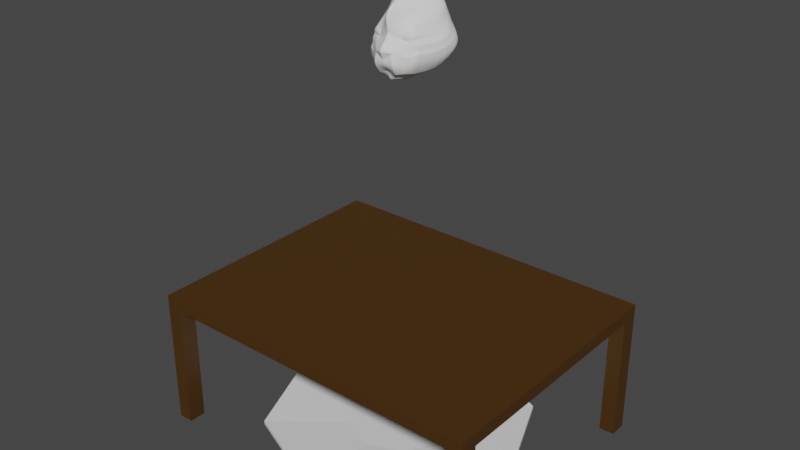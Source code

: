 # Source: PandarenModel.blend  (saved by Blender 2.83.19; exported with 4.5.12 LTS)
import bpy
from mathutils import Matrix  # noqa: F401  (used for matrix-valued properties, if any)

bpy.ops.wm.read_factory_settings(use_empty=True)
scene = bpy.context.scene
scene.name = 'Scene'

# ---- collections
col_collection = bpy.data.collections.new('Collection'); scene.collection.children.link(col_collection)

# ---- materials (node trees are filled in below, after node groups)
mat_tablewood = bpy.data.materials.new('TableWood')
mat_tablewood.use_transparent_shadow = False

# ---- material node trees
mat_tablewood.use_nodes = True; mat_tablewood.node_tree.nodes.clear()
_N = mat_tablewood.node_tree.nodes; _L = mat_tablewood.node_tree.links
n0 = _N.new('ShaderNodeBsdfPrincipled'); n0.name = 'Principled BSDF'; n0.location = (10, 300)
n0.distribution = 'GGX'
n0.subsurface_method = 'BURLEY'
n0.inputs[0].default_value = (0.06681, 0.02799, 0.002063, 1.0)
n0.inputs[3].default_value = 1.45
n0.inputs[27].default_value = (0.0, 0.0, 0.0, 1.0)
n0.inputs[28].default_value = 1.0
n1 = _N.new('ShaderNodeOutputMaterial'); n1.name = 'Material Output'; n1.location = (300, 300)
_L.new(n0.outputs[0], n1.inputs[0])
n1.is_active_output = True

# ---- world
world_world = bpy.data.worlds.new('World'); scene.world = world_world
world_world.use_nodes = True; world_world.node_tree.nodes.clear()
_N = world_world.node_tree.nodes; _L = world_world.node_tree.links
n0 = _N.new('ShaderNodeOutputWorld'); n0.name = 'World Output'; n0.location = (300, 300)
n1 = _N.new('ShaderNodeBackground'); n1.name = 'Background'; n1.location = (10, 300)
n1.inputs[0].default_value = (0.05088, 0.05088, 0.05088, 1.0)
_L.new(n1.outputs[0], n0.inputs[0])
n0.is_active_output = True
world_world.color = (0.05088, 0.05088, 0.05088)
world_world.use_sun_shadow = False
world_world.sun_shadow_jitter_overblur = 0.0

# ---- meshes
me_cube_002 = bpy.data.meshes.new('Cube.002')
me_cube_002.from_pydata([(0.14, 0.04895, -0.9936), (0.07658, 0.693, 0.983), (0.1664, 1.063, -0.4381), (0.2779, 0.823, 0.9451), (0.0, 1.347, -0.3485), (0.0, 0.8248, 1.0), (0.0, -0.1325, -1.015), (0.0, 0.693, 1.0), (0.6642, 0.9041, 0.6282), (0.7012, 0.6819, 0.4826), (0.0, -0.273, 0.4872), (0.0, 1.241, 0.7405), (0.4382, 0.8377, 0.8318), (0.5807, 0.6879, 0.7114), (0.0, -0.05707, 0.7116), (0.0, 1.033, 0.9122), (0.7247, 0.9557, 0.399), (0.7939, 0.6318, 0.123), (0.0, -0.2238, 0.1066), (0.0, 1.332, 0.562), (0.7728, 1.007, 0.1796), (0.9492, 0.6287, -0.09353), (0.0, -0.4364, -0.1107), (0.0, 1.41, 0.3832), (0.8775, 1.026, -0.002419), (0.977, 0.6257, -0.2761), (0.0, -0.4065, -0.3779), (0.0, 1.449, 0.2094), (0.9705, 1.048, -0.1927), (0.9341, 0.6241, -0.497), (0.0, -0.4131, -0.5115), (0.0, 1.424, -0.03559), (0.8541, 1.048, -0.3016), (0.7723, 0.6164, -0.6939), (0.0, -0.2738, -0.6359), (0.0, 1.326, -0.2383), (0.3441, 1.048, -0.3892), (0.3242, 0.3874, -0.8757), (0.0, -0.2359, -0.7643), (0.0, 1.338, -0.2886), (0.183, 0.8236, 0.9638), (0.09214, -0.01305, -1.001), (0.1096, 1.16, -0.4075), (0.05042, 0.693, 0.9888), (0.4616, 0.3819, 0.4842), (0.4373, 1.019, 0.6666), (0.3823, 0.3956, 0.7115), (0.2885, 0.9044, 0.8593), (0.4771, 1.084, 0.4547), (0.5687, -0.02771, 0.07487), (0.6249, -0.03257, -0.1038), (0.5087, 1.145, 0.2492), (0.5777, 1.17, 0.06997), (0.6432, -0.07949, -0.2876), (0.6149, -0.1144, -0.5019), (0.6389, 1.176, -0.139), (0.5623, 1.143, -0.28), (0.5084, -0.002071, -0.7092), (0.3006, 0.09159, -0.7972), (0.2265, 1.147, -0.3548), (0.04811, 1.265, -0.3744), (0.02214, 0.693, 0.9951), (0.2027, 0.05769, 0.4859), (0.1679, 0.07965, 0.7115), (0.2684, -0.1246, 0.0157), (0.1797, -0.3935, -0.2006), (0.2214, -0.3699, -0.2566), (0.27, -0.4175, -0.5073), (0.2174, -0.2729, -0.7102), (0.0978, -0.184, -0.7673), (0.08035, 0.8243, 0.9841), (0.04046, -0.08004, -1.009), (0.192, 1.144, 0.7081), (0.1267, 0.9764, 0.8889), (0.2095, 1.224, 0.5149), (0.2234, 1.293, 0.3243), (0.2537, 1.326, 0.1482), (0.2806, 1.315, -0.081), (0.2469, 1.245, -0.2566), (0.09946, 1.254, -0.3177), (0.1406, 0.8239, 0.9722), (0.07082, -0.04068, -1.004), (0.3361, 1.071, 0.6837), (0.2217, 0.9341, 0.8715), (0.3667, 1.142, 0.4796), (0.3911, 1.206, 0.2802), (0.444, 1.235, 0.1022), (0.4911, 1.234, -0.1151), (0.4322, 1.185, -0.2703), (0.1741, 1.191, -0.3395), (0.08421, 1.203, -0.3938), (0.03875, 0.693, 0.9914), (0.3549, 0.2482, 0.4849), (0.2939, 0.2653, 0.7115), (0.4157, -0.1258, 0.07157), (0.4803, -0.1019, -0.1083), (0.4617, -0.2049, -0.3453), (0.4648, -0.1771, -0.5551), (0.357, -0.2121, -0.6778), (0.2441, -0.1634, -0.7494), (0.7147, 0.9472, 0.4369), (0.7786, 0.6401, 0.1824), (0.0, -0.2274, 0.1695), (0.0, 1.317, 0.5915), (0.4705, 1.074, 0.4898), (0.5036, -0.04617, 0.1335), (0.2066, 1.21, 0.5468), (0.3109, -0.1109, 0.1013), (0.4036, -0.08193, 0.1372), (0.3617, 1.13, 0.5133), (0.7524, 0.9855, 0.2726), (0.8834, 0.63, -0.001818), (0.0, -0.3263, -0.01863), (0.0, 1.377, 0.4589), (0.5465, -0.04816, 0.02129), (0.4953, 1.119, 0.3362), (0.2175, 1.264, 0.4051), (0.3272, -0.1094, -0.009617), (0.447, -0.08487, -0.01376), (0.3807, 1.179, 0.3646), (0.8251, 1.017, 0.08859), (0.9631, 0.6272, -0.1848), (0.0, -0.4752, -0.2008), (0.0, 1.429, 0.2963), (0.5432, 1.158, 0.1596), (0.634, -0.0253, -0.1957), (0.2385, 1.31, 0.2363), (0.2006, -0.3889, -0.2286), (0.471, -0.158, -0.2268), (0.4175, 1.22, 0.1912), (0.7698, 1.004, 0.1933), (0.9395, 0.6289, -0.08001), (0.0, -0.4202, -0.09708), (0.0, 1.405, 0.3943), (0.6133, -0.03487, -0.08532), (0.5068, 1.141, 0.262), (0.2225, 1.289, 0.3362), (0.2015, -0.3516, -0.1724), (0.4754, -0.09936, -0.09437), (0.3895, 1.202, 0.2926), (0.7869, 1.01, 0.1551), (0.9529, 0.6283, -0.1181), (0.0, -0.4468, -0.1349), (0.0, 1.415, 0.3598), (0.518, 1.148, 0.225), (0.6273, -0.03062, -0.1285), (0.2275, 1.298, 0.3006), (0.1853, -0.3922, -0.2081), (0.4778, -0.117, -0.1402), (0.3982, 1.21, 0.2562), (0.8731, 1.025, 0.005165), (0.9758, 0.6258, -0.2684), (0.0, -0.4122, -0.3632), (0.0, 1.447, 0.2167), (0.5748, 1.169, 0.07743), (0.6424, -0.07498, -0.28), (0.2524, 1.325, 0.1555), (0.2196, -0.3715, -0.2543), (0.4625, -0.201, -0.3354), (0.4418, 1.234, 0.1096), (0.8831, 1.027, -0.01393), (0.9744, 0.6256, -0.2894), (0.0, -0.4069, -0.386), (0.0, 1.447, 0.1946), (0.6415, -0.0816, -0.3006), (0.5814, 1.171, 0.05733), (0.2553, 1.326, 0.1343), (0.2243, -0.3728, -0.2718), (0.4619, -0.2032, -0.358), (0.4469, 1.235, 0.08909), (0.8491, 1.021, 0.04688), (0.9695, 0.6265, -0.2266), (0.0, -0.4437, -0.282), (0.0, 1.438, 0.2565), (0.559, 1.163, 0.1185), (0.6382, -0.05014, -0.2378), (0.2455, 1.317, 0.1959), (0.2101, -0.3802, -0.2414), (0.4667, -0.1795, -0.2811), (0.4297, 1.227, 0.1504), (0.7547, 0.9879, 0.2623), (0.8907, 0.6299, -0.01197), (0.0, -0.3385, -0.02881), (0.0, 1.381, 0.4506), (0.5551, -0.04644, 0.007449), (0.4968, 1.122, 0.3266), (0.2182, 1.267, 0.3961), (0.3108, -0.1408, -0.03075), (0.4507, -0.08675, -0.02423), (0.3819, 1.182, 0.3553), (0.745, 0.9776, 0.3062), (0.8596, 0.6305, 0.03141), (0.0, -0.299, 0.01471), (0.0, 1.365, 0.4864), (0.5524, -0.04272, 0.03555), (0.4905, 1.11, 0.3678), (0.2154, 1.253, 0.4343), (0.3115, -0.1134, -0.002875), (0.4387, -0.09576, 0.008958), (0.377, 1.169, 0.3952), (0.04614, 1.268, -0.3733), (0.02123, 0.693, 0.9953), (0.1944, 0.04416, 0.486), (0.161, 0.07406, 0.7115), (0.2574, -0.1287, 0.01942), (0.1724, -0.3952, -0.1969), (0.2123, -0.3714, -0.2616), (0.259, -0.4173, -0.5075), (0.2085, -0.2729, -0.7071), (0.0938, -0.1861, -0.7672), (0.07706, 0.8243, 0.9848), (0.03881, -0.08219, -1.009), (0.1842, 1.148, 0.7094), (0.1215, 0.9787, 0.8899), (0.2009, 1.228, 0.5168), (0.2143, 1.298, 0.3267), (0.2433, 1.331, 0.1507), (0.2691, 1.32, -0.07914), (0.2368, 1.249, -0.2558), (0.09539, 1.258, -0.3165), (0.1982, 1.215, 0.5487), (0.2982, -0.1157, 0.1041), (0.2086, 1.268, 0.4073), (0.3138, -0.1182, -0.009986), (0.2288, 1.315, 0.2387), (0.1923, -0.3924, -0.2275), (0.1932, -0.3544, -0.1694), (0.2134, 1.294, 0.3386), (0.2182, 1.303, 0.303), (0.1778, -0.3945, -0.2051), (0.2107, -0.3732, -0.2587), (0.2421, 1.33, 0.158), (0.2448, 1.331, 0.1368), (0.2151, -0.3742, -0.2765), (0.2015, -0.3828, -0.2431), (0.2354, 1.322, 0.1984), (0.2981, -0.1489, -0.03067), (0.2092, 1.272, 0.3984), (0.2066, 1.258, 0.4364), (0.2988, -0.121, -0.002156), (0.1893, 0.8236, 0.9626), (0.09531, -0.00893, -1.0), (0.4524, 1.012, 0.664), (0.2984, 0.9, 0.8574), (0.4935, 1.076, 0.451), (0.5263, 1.136, 0.2445), (0.5976, 1.161, 0.06516), (0.6609, 1.168, -0.1426), (0.5816, 1.137, -0.2814), (0.2343, 1.14, -0.3571), (0.1133, 1.153, -0.4095), (0.05215, 0.693, 0.9884), (0.4776, 0.4018, 0.4841), (0.3955, 0.415, 0.7115), (0.5836, 0.01608, 0.07806), (0.6464, 0.01134, -0.1031), (0.6653, -0.03267, -0.2869), (0.6361, -0.06537, -0.5016), (0.5259, 0.039, -0.7082), (0.3021, 0.1112, -0.8024), (0.5218, -0.0005988, 0.1368), (0.4867, 1.065, 0.4862), (0.5688, -0.003133, 0.01975), (0.5124, 1.11, 0.332), (0.6559, 0.01802, -0.195), (0.5619, 1.148, 0.1549), (0.5242, 1.132, 0.2574), (0.635, 0.009203, -0.08497), (0.649, 0.01314, -0.1278), (0.5359, 1.139, 0.2204), (0.5946, 1.16, 0.07264), (0.6645, -0.02845, -0.2792), (0.6636, -0.03465, -0.2999), (0.6014, 1.161, 0.0526), (0.5783, 1.154, 0.1137), (0.6602, -0.005212, -0.2371), (0.5139, 1.113, 0.3223), (0.5774, -0.001532, 0.00616), (0.5728, 0.001982, 0.03528), (0.5074, 1.101, 0.3637), (0.691, 0.927, 0.5267), (0.7423, 0.6597, 0.3233), (0.0, -0.2488, 0.3186), (0.0, 1.282, 0.6615), (0.4549, 1.048, 0.5727), (0.4839, 0.1547, 0.2981), (0.1998, 1.179, 0.6225), (0.2601, -0.03178, 0.2818), (0.3807, 0.073, 0.3004), (0.3497, 1.102, 0.5933), (0.1916, 1.183, 0.6241), (0.2495, -0.04065, 0.2833), (0.501, 0.1883, 0.2998), (0.4706, 1.04, 0.5697), (0.8131, 1.048, -0.3086), (0.7363, 0.598, -0.7085), (0.0, -0.2707, -0.6462), (0.0, 1.327, -0.2423), (0.4917, 0.005453, -0.7163), (0.5353, 1.143, -0.286), (0.2351, 1.246, -0.2615), (0.2078, -0.2657, -0.7148), (0.348, -0.2082, -0.6835), (0.4115, 1.186, -0.2759), (0.2255, 1.249, -0.2607), (0.1993, -0.2659, -0.712), (0.508, 0.0448, -0.7158), (0.5537, 1.137, -0.2875), (0.002287, 1.343, -0.3497), (0.001053, 0.693, 0.9998), (0.009639, -0.2573, 0.4872), (0.007982, -0.05057, 0.7116), (0.01276, -0.2191, 0.1023), (0.008546, -0.4343, -0.1149), (0.01053, -0.4048, -0.3722), (0.01284, -0.4133, -0.5113), (0.01034, -0.2737, -0.6394), (0.00465, -0.2335, -0.7644), (0.01478, -0.2219, 0.1663), (0.01556, -0.316, -0.0182), (0.009536, -0.4711, -0.2021), (0.009579, -0.4169, -0.1007), (0.008812, -0.4442, -0.1384), (0.01044, -0.4103, -0.358), (0.01067, -0.4053, -0.3806), (0.009989, -0.4407, -0.2801), (0.01478, -0.3291, -0.0289), (0.01481, -0.2902, 0.01388), (0.00382, 0.8248, 0.9992), (0.001924, -0.13, -1.014), (0.00913, 1.237, 0.739), (0.006023, 1.03, 0.9111), (0.009961, 1.327, 0.5598), (0.01062, 1.404, 0.3804), (0.01206, 1.443, 0.2065), (0.01334, 1.419, -0.03775), (0.01174, 1.322, -0.2392), (0.004729, 1.334, -0.29), (0.009824, 1.312, 0.5894), (0.01034, 1.372, 0.4564), (0.01134, 1.424, 0.2935), (0.01058, 1.399, 0.3916), (0.01082, 1.409, 0.357), (0.012, 1.441, 0.2138), (0.01214, 1.441, 0.1918), (0.01167, 1.432, 0.2536), (0.01037, 1.375, 0.448), (0.01024, 1.36, 0.4839), (0.009498, 1.277, 0.6596), (0.01237, -0.2385, 0.3169), (0.01118, 1.323, -0.2433), (0.009881, -0.2705, -0.6494)], [], [(243, 240, 3, 12), (12, 3, 1, 13), (250, 2, 0, 241), (328, 5, 7, 309), (311, 309, 7, 14), (349, 310, 10, 282), (280, 8, 9, 281), (293, 242, 8, 280), (310, 311, 14, 10), (8, 12, 13, 9), (242, 243, 12, 8), (279, 244, 16, 190), (190, 16, 17, 191), (327, 312, 18, 192), (322, 313, 22, 142), (140, 20, 21, 141), (269, 245, 20, 140), (273, 246, 24, 160), (160, 24, 25, 161), (324, 314, 26, 162), (316, 315, 30, 34), (32, 28, 29, 33), (248, 247, 28, 32), (307, 248, 32, 294), (294, 32, 33, 295), (351, 316, 34, 296), (329, 317, 38, 6), (2, 36, 37, 0), (250, 249, 36, 2), (90, 89, 59, 42), (241, 259, 58, 41), (306, 258, 57, 298), (303, 88, 56, 299), (88, 87, 55, 56), (258, 257, 54, 57), (272, 256, 53, 164), (169, 86, 52, 165), (149, 85, 51, 144), (268, 255, 50, 145), (278, 254, 49, 194), (199, 84, 48, 195), (82, 83, 47, 45), (252, 253, 46, 44), (289, 82, 45, 284), (292, 252, 44, 285), (253, 251, 43, 46), (240, 40, 43, 251), (90, 42, 41, 81), (83, 80, 40, 47), (213, 210, 70, 73), (200, 60, 71, 211), (290, 212, 72, 286), (212, 213, 73, 72), (238, 214, 74, 196), (228, 215, 75, 146), (232, 216, 76, 166), (218, 217, 77, 78), (304, 218, 78, 300), (200, 219, 79, 60), (81, 99, 69, 71), (302, 98, 68, 301), (98, 97, 67, 68), (168, 96, 66, 167), (148, 95, 65, 147), (198, 94, 64, 197), (92, 93, 63, 62), (288, 92, 62, 287), (93, 91, 61, 63), (80, 70, 61, 91), (40, 80, 91, 43), (46, 43, 91, 93), (285, 44, 92, 288), (44, 46, 93, 92), (194, 49, 94, 198), (145, 50, 95, 148), (164, 53, 96, 168), (57, 54, 97, 98), (298, 57, 98, 302), (41, 58, 99, 81), (73, 70, 80, 83), (60, 90, 81, 71), (286, 72, 82, 289), (72, 73, 83, 82), (196, 74, 84, 199), (146, 75, 85, 149), (166, 76, 86, 169), (78, 77, 87, 88), (300, 78, 88, 303), (60, 79, 89, 90), (74, 106, 109, 84), (49, 105, 108, 94), (94, 108, 107, 64), (214, 220, 106, 74), (254, 260, 105, 49), (84, 109, 104, 48), (244, 261, 100, 16), (16, 100, 101, 17), (312, 318, 102, 18), (186, 116, 119, 189), (184, 114, 118, 188), (188, 118, 117, 187), (237, 222, 116, 186), (189, 119, 115, 185), (277, 262, 114, 184), (326, 319, 112, 182), (180, 110, 111, 181), (276, 263, 110, 180), (176, 126, 129, 179), (175, 125, 128, 178), (178, 128, 127, 177), (235, 224, 126, 176), (275, 264, 125, 175), (179, 129, 124, 174), (274, 265, 120, 170), (170, 120, 121, 171), (325, 320, 122, 172), (245, 266, 130, 20), (20, 130, 131, 21), (313, 321, 132, 22), (255, 267, 134, 50), (85, 139, 135, 51), (215, 227, 136, 75), (95, 138, 137, 65), (50, 134, 138, 95), (75, 136, 139, 85), (126, 146, 149, 129), (125, 145, 148, 128), (128, 148, 147, 127), (224, 228, 146, 126), (264, 268, 145, 125), (129, 149, 144, 124), (265, 269, 140, 120), (120, 140, 141, 121), (320, 322, 142, 122), (314, 323, 152, 26), (24, 150, 151, 25), (246, 270, 150, 24), (86, 159, 154, 52), (256, 271, 155, 53), (216, 231, 156, 76), (96, 158, 157, 66), (53, 155, 158, 96), (76, 156, 159, 86), (77, 166, 169, 87), (54, 164, 168, 97), (97, 168, 167, 67), (217, 232, 166, 77), (87, 169, 165, 55), (257, 272, 164, 54), (315, 324, 162, 30), (28, 160, 161, 29), (247, 273, 160, 28), (323, 325, 172, 152), (150, 170, 171, 151), (270, 274, 170, 150), (159, 179, 174, 154), (271, 275, 175, 155), (231, 235, 176, 156), (158, 178, 177, 157), (155, 175, 178, 158), (156, 176, 179, 159), (266, 276, 180, 130), (130, 180, 181, 131), (321, 326, 182, 132), (267, 277, 184, 134), (139, 189, 185, 135), (227, 237, 186, 136), (138, 188, 187, 137), (134, 184, 188, 138), (136, 186, 189, 139), (116, 196, 199, 119), (114, 194, 198, 118), (118, 198, 197, 117), (222, 238, 196, 116), (119, 199, 195, 115), (262, 278, 194, 114), (319, 327, 192, 112), (110, 190, 191, 111), (263, 279, 190, 110), (117, 197, 239, 223), (339, 347, 238, 222), (341, 346, 237, 227), (137, 187, 236, 226), (343, 345, 235, 231), (157, 177, 234, 230), (67, 167, 233, 207), (335, 344, 232, 217), (334, 343, 231, 216), (66, 157, 230, 206), (127, 147, 229, 225), (340, 342, 228, 224), (333, 341, 227, 215), (65, 137, 226, 205), (177, 127, 225, 234), (345, 340, 224, 235), (187, 117, 223, 236), (346, 339, 222, 237), (64, 107, 221, 204), (332, 338, 220, 214), (308, 337, 219, 200), (350, 336, 218, 304), (336, 335, 217, 218), (344, 334, 216, 232), (342, 333, 215, 228), (347, 332, 214, 238), (330, 331, 213, 212), (348, 330, 212, 290), (308, 200, 211, 329), (331, 328, 210, 213), (71, 69, 209, 211), (301, 68, 208, 305), (68, 67, 207, 208), (167, 66, 206, 233), (147, 65, 205, 229), (197, 64, 204, 239), (62, 63, 203, 202), (287, 62, 202, 291), (63, 61, 201, 203), (70, 210, 201, 61), (115, 195, 279, 263), (111, 191, 278, 262), (131, 181, 277, 267), (135, 185, 276, 266), (151, 171, 275, 271), (154, 174, 274, 270), (55, 165, 273, 247), (29, 161, 272, 257), (25, 151, 271, 256), (52, 154, 270, 246), (124, 144, 269, 265), (121, 141, 268, 264), (21, 131, 267, 255), (51, 135, 266, 245), (174, 124, 265, 274), (171, 121, 264, 275), (185, 115, 263, 276), (181, 111, 262, 277), (48, 104, 261, 244), (17, 101, 260, 254), (3, 240, 251, 1), (13, 1, 251, 253), (281, 9, 252, 292), (9, 13, 253, 252), (191, 17, 254, 278), (141, 21, 255, 268), (161, 25, 256, 272), (33, 29, 257, 258), (295, 33, 258, 306), (0, 37, 259, 241), (42, 59, 249, 250), (299, 56, 248, 307), (56, 55, 247, 248), (165, 52, 246, 273), (144, 51, 245, 269), (195, 48, 244, 279), (45, 47, 243, 242), (284, 45, 242, 293), (42, 250, 241, 41), (47, 40, 240, 243), (104, 284, 293, 261), (101, 281, 292, 260), (107, 287, 291, 221), (338, 348, 290, 220), (106, 286, 289, 109), (105, 285, 288, 108), (108, 288, 287, 107), (220, 290, 286, 106), (260, 292, 285, 105), (109, 289, 284, 104), (261, 293, 280, 100), (100, 280, 281, 101), (318, 349, 282, 102), (59, 299, 307, 249), (37, 295, 306, 259), (69, 301, 305, 209), (337, 350, 304, 219), (79, 300, 303, 89), (58, 298, 302, 99), (99, 302, 301, 69), (219, 304, 300, 79), (89, 303, 299, 59), (259, 306, 298, 58), (317, 351, 296, 38), (36, 294, 295, 37), (249, 307, 294, 36), (209, 305, 351, 317), (39, 297, 350, 337), (221, 291, 349, 318), (103, 283, 348, 338), (15, 5, 328, 331), (4, 308, 329, 6), (283, 11, 330, 348), (11, 15, 331, 330), (193, 19, 332, 347), (143, 23, 333, 342), (163, 27, 334, 344), (35, 31, 335, 336), (297, 35, 336, 350), (4, 39, 337, 308), (19, 103, 338, 332), (183, 113, 339, 346), (173, 123, 340, 345), (23, 133, 341, 333), (123, 143, 342, 340), (27, 153, 343, 334), (31, 163, 344, 335), (153, 173, 345, 343), (133, 183, 346, 341), (113, 193, 347, 339), (223, 239, 327, 319), (226, 236, 326, 321), (230, 234, 325, 323), (207, 233, 324, 315), (206, 230, 323, 314), (225, 229, 322, 320), (205, 226, 321, 313), (234, 225, 320, 325), (236, 223, 319, 326), (204, 221, 318, 312), (211, 209, 317, 329), (305, 208, 316, 351), (208, 207, 315, 316), (233, 206, 314, 324), (229, 205, 313, 322), (239, 204, 312, 327), (202, 203, 311, 310), (291, 202, 310, 349), (203, 201, 309, 311), (210, 328, 309, 201)])
_uv = me_cube_002.uv_layers.new(name='UVMap')
_uv.uv.foreach_set('vector', [0.5889, 0.4601, 0.625, 0.4601, 0.625, 0.5, 0.5889, 0.5, 0.5889, 0.5, 0.625, 0.5, 0.625, 0.75, 0.5889, 0.75, 0.3351, 0.5, 0.375, 0.5, 0.375, 0.75, 0.3351, 0.75, 0.7483, 0.5, 0.75, 0.5, 0.75, 0.75, 0.7483, 0.75, 0.5889, 0.8733, 0.625, 0.8733, 0.625, 0.875, 0.5889, 0.875, 0.5398, 0.8733, 0.5609, 0.8733, 0.5609, 0.875, 0.5398, 0.875, 0.5398, 0.5, 0.5609, 0.5, 0.5609, 0.75, 0.5398, 0.75, 0.5398, 0.4601, 0.5609, 0.4601, 0.5609, 0.5, 0.5398, 0.5, 0.5609, 0.8733, 0.5889, 0.8733, 0.5889, 0.875, 0.5609, 0.875, 0.5609, 0.5, 0.5889, 0.5, 0.5889, 0.75, 0.5609, 0.75, 0.5609, 0.4601, 0.5889, 0.4601, 0.5889, 0.5, 0.5609, 0.5, 0.5012, 0.4601, 0.5133, 0.4601, 0.5133, 0.5, 0.5012, 0.5, 0.5012, 0.5, 0.5133, 0.5, 0.5133, 0.75, 0.5012, 0.75, 0.5012, 0.8733, 0.5133, 0.8733, 0.5133, 0.875, 0.5012, 0.875, 0.4814, 0.8733, 0.4846, 0.8733, 0.4846, 0.875, 0.4814, 0.875, 0.4814, 0.5, 0.4846, 0.5, 0.4846, 0.75, 0.4814, 0.75, 0.4814, 0.4601, 0.4846, 0.4601, 0.4846, 0.5, 0.4814, 0.5, 0.4597, 0.4601, 0.4613, 0.4601, 0.4613, 0.5, 0.4597, 0.5, 0.4597, 0.5, 0.4613, 0.5, 0.4613, 0.75, 0.4597, 0.75, 0.4597, 0.8733, 0.4613, 0.8733, 0.4613, 0.875, 0.4597, 0.875, 0.4077, 0.8733, 0.4361, 0.8733, 0.4361, 0.875, 0.4077, 0.875, 0.4077, 0.5, 0.4361, 0.5, 0.4361, 0.75, 0.4077, 0.75, 0.4077, 0.4601, 0.4361, 0.4601, 0.4361, 0.5, 0.4077, 0.5, 0.4063, 0.4601, 0.4077, 0.4601, 0.4077, 0.5, 0.4063, 0.5, 0.4063, 0.5, 0.4077, 0.5, 0.4077, 0.75, 0.4063, 0.75, 0.4063, 0.8733, 0.4077, 0.8733, 0.4077, 0.875, 0.4063, 0.875, 0.375, 0.8733, 0.391, 0.8733, 0.391, 0.875, 0.375, 0.875, 0.375, 0.5, 0.391, 0.5, 0.391, 0.75, 0.375, 0.75, 0.375, 0.4601, 0.391, 0.4601, 0.391, 0.5, 0.375, 0.5, 0.375, 0.4383, 0.391, 0.4383, 0.391, 0.4573, 0.375, 0.4573, 0.375, 0.7899, 0.391, 0.7899, 0.391, 0.7927, 0.375, 0.7927, 0.4063, 0.7899, 0.4077, 0.7899, 0.4077, 0.7927, 0.4063, 0.7927, 0.4063, 0.4383, 0.4077, 0.4383, 0.4077, 0.4573, 0.4063, 0.4573, 0.4077, 0.4383, 0.4361, 0.4383, 0.4361, 0.4573, 0.4077, 0.4573, 0.4077, 0.7899, 0.4361, 0.7899, 0.4361, 0.7927, 0.4077, 0.7927, 0.4597, 0.7899, 0.4613, 0.7899, 0.4613, 0.7927, 0.4597, 0.7927, 0.4597, 0.4383, 0.4613, 0.4383, 0.4613, 0.4573, 0.4597, 0.4573, 0.4814, 0.4383, 0.4846, 0.4383, 0.4846, 0.4573, 0.4814, 0.4573, 0.4814, 0.7899, 0.4846, 0.7899, 0.4846, 0.7927, 0.4814, 0.7927, 0.5012, 0.7899, 0.5133, 0.7899, 0.5133, 0.7927, 0.5012, 0.7927, 0.5012, 0.4383, 0.5133, 0.4383, 0.5133, 0.4573, 0.5012, 0.4573, 0.5609, 0.4383, 0.5889, 0.4383, 0.5889, 0.4573, 0.5609, 0.4573, 0.5609, 0.7899, 0.5889, 0.7899, 0.5889, 0.7927, 0.5609, 0.7927, 0.5398, 0.4383, 0.5609, 0.4383, 0.5609, 0.4573, 0.5398, 0.4573, 0.5398, 0.7899, 0.5609, 0.7899, 0.5609, 0.7927, 0.5398, 0.7927, 0.5889, 0.7899, 0.625, 0.7899, 0.625, 0.7927, 0.5889, 0.7927, 0.6649, 0.5, 0.6677, 0.5, 0.6677, 0.75, 0.6649, 0.75, 0.3133, 0.5, 0.3323, 0.5, 0.3323, 0.75, 0.3133, 0.75, 0.5889, 0.4383, 0.625, 0.4383, 0.625, 0.4573, 0.5889, 0.4573, 0.5889, 0.4097, 0.625, 0.4097, 0.625, 0.4111, 0.5889, 0.4111, 0.2847, 0.5, 0.2861, 0.5, 0.2861, 0.75, 0.2847, 0.75, 0.5398, 0.4097, 0.5609, 0.4097, 0.5609, 0.4111, 0.5398, 0.4111, 0.5609, 0.4097, 0.5889, 0.4097, 0.5889, 0.4111, 0.5609, 0.4111, 0.5012, 0.4097, 0.5133, 0.4097, 0.5133, 0.4111, 0.5012, 0.4111, 0.4814, 0.4097, 0.4846, 0.4097, 0.4846, 0.4111, 0.4814, 0.4111, 0.4597, 0.4097, 0.4613, 0.4097, 0.4613, 0.4111, 0.4597, 0.4111, 0.4077, 0.4097, 0.4361, 0.4097, 0.4361, 0.4111, 0.4077, 0.4111, 0.4063, 0.4097, 0.4077, 0.4097, 0.4077, 0.4111, 0.4063, 0.4111, 0.375, 0.4097, 0.391, 0.4097, 0.391, 0.4111, 0.375, 0.4111, 0.375, 0.8117, 0.391, 0.8117, 0.391, 0.8389, 0.375, 0.8389, 0.4063, 0.8117, 0.4077, 0.8117, 0.4077, 0.8389, 0.4063, 0.8389, 0.4077, 0.8117, 0.4361, 0.8117, 0.4361, 0.8389, 0.4077, 0.8389, 0.4597, 0.8117, 0.4613, 0.8117, 0.4613, 0.8389, 0.4597, 0.8389, 0.4814, 0.8117, 0.4846, 0.8117, 0.4846, 0.8389, 0.4814, 0.8389, 0.5012, 0.8117, 0.5133, 0.8117, 0.5133, 0.8389, 0.5012, 0.8389, 0.5609, 0.8117, 0.5889, 0.8117, 0.5889, 0.8389, 0.5609, 0.8389, 0.5398, 0.8117, 0.5609, 0.8117, 0.5609, 0.8389, 0.5398, 0.8389, 0.5889, 0.8117, 0.625, 0.8117, 0.625, 0.8389, 0.5889, 0.8389, 0.6867, 0.5, 0.7139, 0.5, 0.7139, 0.75, 0.6867, 0.75, 0.6677, 0.5, 0.6867, 0.5, 0.6867, 0.75, 0.6677, 0.75, 0.5889, 0.7927, 0.625, 0.7927, 0.625, 0.8117, 0.5889, 0.8117, 0.5398, 0.7927, 0.5609, 0.7927, 0.5609, 0.8117, 0.5398, 0.8117, 0.5609, 0.7927, 0.5889, 0.7927, 0.5889, 0.8117, 0.5609, 0.8117, 0.5012, 0.7927, 0.5133, 0.7927, 0.5133, 0.8117, 0.5012, 0.8117, 0.4814, 0.7927, 0.4846, 0.7927, 0.4846, 0.8117, 0.4814, 0.8117, 0.4597, 0.7927, 0.4613, 0.7927, 0.4613, 0.8117, 0.4597, 0.8117, 0.4077, 0.7927, 0.4361, 0.7927, 0.4361, 0.8117, 0.4077, 0.8117, 0.4063, 0.7927, 0.4077, 0.7927, 0.4077, 0.8117, 0.4063, 0.8117, 0.375, 0.7927, 0.391, 0.7927, 0.391, 0.8117, 0.375, 0.8117, 0.5889, 0.4111, 0.625, 0.4111, 0.625, 0.4383, 0.5889, 0.4383, 0.2861, 0.5, 0.3133, 0.5, 0.3133, 0.75, 0.2861, 0.75, 0.5398, 0.4111, 0.5609, 0.4111, 0.5609, 0.4383, 0.5398, 0.4383, 0.5609, 0.4111, 0.5889, 0.4111, 0.5889, 0.4383, 0.5609, 0.4383, 0.5012, 0.4111, 0.5133, 0.4111, 0.5133, 0.4383, 0.5012, 0.4383, 0.4814, 0.4111, 0.4846, 0.4111, 0.4846, 0.4383, 0.4814, 0.4383, 0.4597, 0.4111, 0.4613, 0.4111, 0.4613, 0.4383, 0.4597, 0.4383, 0.4077, 0.4111, 0.4361, 0.4111, 0.4361, 0.4383, 0.4077, 0.4383, 0.4063, 0.4111, 0.4077, 0.4111, 0.4077, 0.4383, 0.4063, 0.4383, 0.375, 0.4111, 0.391, 0.4111, 0.391, 0.4383, 0.375, 0.4383, 0.5133, 0.4111, 0.5212, 0.4111, 0.5212, 0.4383, 0.5133, 0.4383, 0.5133, 0.7927, 0.5212, 0.7927, 0.5212, 0.8117, 0.5133, 0.8117, 0.5133, 0.8117, 0.5212, 0.8117, 0.5212, 0.8389, 0.5133, 0.8389, 0.5133, 0.4097, 0.5212, 0.4097, 0.5212, 0.4111, 0.5133, 0.4111, 0.5133, 0.7899, 0.5212, 0.7899, 0.5212, 0.7927, 0.5133, 0.7927, 0.5133, 0.4383, 0.5212, 0.4383, 0.5212, 0.4573, 0.5133, 0.4573, 0.5133, 0.4601, 0.5212, 0.4601, 0.5212, 0.5, 0.5133, 0.5, 0.5133, 0.5, 0.5212, 0.5, 0.5212, 0.75, 0.5133, 0.75, 0.5133, 0.8733, 0.5212, 0.8733, 0.5212, 0.875, 0.5133, 0.875, 0.4954, 0.4111, 0.4967, 0.4111, 0.4967, 0.4383, 0.4954, 0.4383, 0.4954, 0.7927, 0.4967, 0.7927, 0.4967, 0.8117, 0.4954, 0.8117, 0.4954, 0.8117, 0.4967, 0.8117, 0.4967, 0.8389, 0.4954, 0.8389, 0.4954, 0.4097, 0.4967, 0.4097, 0.4967, 0.4111, 0.4954, 0.4111, 0.4954, 0.4383, 0.4967, 0.4383, 0.4967, 0.4573, 0.4954, 0.4573, 0.4954, 0.7899, 0.4967, 0.7899, 0.4967, 0.7927, 0.4954, 0.7927, 0.4954, 0.8733, 0.4967, 0.8733, 0.4967, 0.875, 0.4954, 0.875, 0.4954, 0.5, 0.4967, 0.5, 0.4967, 0.75, 0.4954, 0.75, 0.4954, 0.4601, 0.4967, 0.4601, 0.4967, 0.5, 0.4954, 0.5, 0.4676, 0.4111, 0.4729, 0.4111, 0.4729, 0.4383, 0.4676, 0.4383, 0.4676, 0.7927, 0.4729, 0.7927, 0.4729, 0.8117, 0.4676, 0.8117, 0.4676, 0.8117, 0.4729, 0.8117, 0.4729, 0.8389, 0.4676, 0.8389, 0.4676, 0.4097, 0.4729, 0.4097, 0.4729, 0.4111, 0.4676, 0.4111, 0.4676, 0.7899, 0.4729, 0.7899, 0.4729, 0.7927, 0.4676, 0.7927, 0.4676, 0.4383, 0.4729, 0.4383, 0.4729, 0.4573, 0.4676, 0.4573, 0.4676, 0.4601, 0.4729, 0.4601, 0.4729, 0.5, 0.4676, 0.5, 0.4676, 0.5, 0.4729, 0.5, 0.4729, 0.75, 0.4676, 0.75, 0.4676, 0.8733, 0.4729, 0.8733, 0.4729, 0.875, 0.4676, 0.875, 0.4846, 0.4601, 0.4864, 0.4601, 0.4864, 0.5, 0.4846, 0.5, 0.4846, 0.5, 0.4864, 0.5, 0.4864, 0.75, 0.4846, 0.75, 0.4846, 0.8733, 0.4864, 0.8733, 0.4864, 0.875, 0.4846, 0.875, 0.4846, 0.7899, 0.4864, 0.7899, 0.4864, 0.7927, 0.4846, 0.7927, 0.4846, 0.4383, 0.4864, 0.4383, 0.4864, 0.4573, 0.4846, 0.4573, 0.4846, 0.4097, 0.4864, 0.4097, 0.4864, 0.4111, 0.4846, 0.4111, 0.4846, 0.8117, 0.4864, 0.8117, 0.4864, 0.8389, 0.4846, 0.8389, 0.4846, 0.7927, 0.4864, 0.7927, 0.4864, 0.8117, 0.4846, 0.8117, 0.4846, 0.4111, 0.4864, 0.4111, 0.4864, 0.4383, 0.4846, 0.4383, 0.4729, 0.4111, 0.4814, 0.4111, 0.4814, 0.4383, 0.4729, 0.4383, 0.4729, 0.7927, 0.4814, 0.7927, 0.4814, 0.8117, 0.4729, 0.8117, 0.4729, 0.8117, 0.4814, 0.8117, 0.4814, 0.8389, 0.4729, 0.8389, 0.4729, 0.4097, 0.4814, 0.4097, 0.4814, 0.4111, 0.4729, 0.4111, 0.4729, 0.7899, 0.4814, 0.7899, 0.4814, 0.7927, 0.4729, 0.7927, 0.4729, 0.4383, 0.4814, 0.4383, 0.4814, 0.4573, 0.4729, 0.4573, 0.4729, 0.4601, 0.4814, 0.4601, 0.4814, 0.5, 0.4729, 0.5, 0.4729, 0.5, 0.4814, 0.5, 0.4814, 0.75, 0.4729, 0.75, 0.4729, 0.8733, 0.4814, 0.8733, 0.4814, 0.875, 0.4729, 0.875, 0.4613, 0.8733, 0.4622, 0.8733, 0.4622, 0.875, 0.4613, 0.875, 0.4613, 0.5, 0.4622, 0.5, 0.4622, 0.75, 0.4613, 0.75, 0.4613, 0.4601, 0.4622, 0.4601, 0.4622, 0.5, 0.4613, 0.5, 0.4613, 0.4383, 0.4622, 0.4383, 0.4622, 0.4573, 0.4613, 0.4573, 0.4613, 0.7899, 0.4622, 0.7899, 0.4622, 0.7927, 0.4613, 0.7927, 0.4613, 0.4097, 0.4622, 0.4097, 0.4622, 0.4111, 0.4613, 0.4111, 0.4613, 0.8117, 0.4622, 0.8117, 0.4622, 0.8389, 0.4613, 0.8389, 0.4613, 0.7927, 0.4622, 0.7927, 0.4622, 0.8117, 0.4613, 0.8117, 0.4613, 0.4111, 0.4622, 0.4111, 0.4622, 0.4383, 0.4613, 0.4383, 0.4361, 0.4111, 0.4597, 0.4111, 0.4597, 0.4383, 0.4361, 0.4383, 0.4361, 0.7927, 0.4597, 0.7927, 0.4597, 0.8117, 0.4361, 0.8117, 0.4361, 0.8117, 0.4597, 0.8117, 0.4597, 0.8389, 0.4361, 0.8389, 0.4361, 0.4097, 0.4597, 0.4097, 0.4597, 0.4111, 0.4361, 0.4111, 0.4361, 0.4383, 0.4597, 0.4383, 0.4597, 0.4573, 0.4361, 0.4573, 0.4361, 0.7899, 0.4597, 0.7899, 0.4597, 0.7927, 0.4361, 0.7927, 0.4361, 0.8733, 0.4597, 0.8733, 0.4597, 0.875, 0.4361, 0.875, 0.4361, 0.5, 0.4597, 0.5, 0.4597, 0.75, 0.4361, 0.75, 0.4361, 0.4601, 0.4597, 0.4601, 0.4597, 0.5, 0.4361, 0.5, 0.4622, 0.8733, 0.4676, 0.8733, 0.4676, 0.875, 0.4622, 0.875, 0.4622, 0.5, 0.4676, 0.5, 0.4676, 0.75, 0.4622, 0.75, 0.4622, 0.4601, 0.4676, 0.4601, 0.4676, 0.5, 0.4622, 0.5, 0.4622, 0.4383, 0.4676, 0.4383, 0.4676, 0.4573, 0.4622, 0.4573, 0.4622, 0.7899, 0.4676, 0.7899, 0.4676, 0.7927, 0.4622, 0.7927, 0.4622, 0.4097, 0.4676, 0.4097, 0.4676, 0.4111, 0.4622, 0.4111, 0.4622, 0.8117, 0.4676, 0.8117, 0.4676, 0.8389, 0.4622, 0.8389, 0.4622, 0.7927, 0.4676, 0.7927, 0.4676, 0.8117, 0.4622, 0.8117, 0.4622, 0.4111, 0.4676, 0.4111, 0.4676, 0.4383, 0.4622, 0.4383, 0.4864, 0.4601, 0.4954, 0.4601, 0.4954, 0.5, 0.4864, 0.5, 0.4864, 0.5, 0.4954, 0.5, 0.4954, 0.75, 0.4864, 0.75, 0.4864, 0.8733, 0.4954, 0.8733, 0.4954, 0.875, 0.4864, 0.875, 0.4864, 0.7899, 0.4954, 0.7899, 0.4954, 0.7927, 0.4864, 0.7927, 0.4864, 0.4383, 0.4954, 0.4383, 0.4954, 0.4573, 0.4864, 0.4573, 0.4864, 0.4097, 0.4954, 0.4097, 0.4954, 0.4111, 0.4864, 0.4111, 0.4864, 0.8117, 0.4954, 0.8117, 0.4954, 0.8389, 0.4864, 0.8389, 0.4864, 0.7927, 0.4954, 0.7927, 0.4954, 0.8117, 0.4864, 0.8117, 0.4864, 0.4111, 0.4954, 0.4111, 0.4954, 0.4383, 0.4864, 0.4383, 0.4967, 0.4111, 0.5012, 0.4111, 0.5012, 0.4383, 0.4967, 0.4383, 0.4967, 0.7927, 0.5012, 0.7927, 0.5012, 0.8117, 0.4967, 0.8117, 0.4967, 0.8117, 0.5012, 0.8117, 0.5012, 0.8389, 0.4967, 0.8389, 0.4967, 0.4097, 0.5012, 0.4097, 0.5012, 0.4111, 0.4967, 0.4111, 0.4967, 0.4383, 0.5012, 0.4383, 0.5012, 0.4573, 0.4967, 0.4573, 0.4967, 0.7899, 0.5012, 0.7899, 0.5012, 0.7927, 0.4967, 0.7927, 0.4967, 0.8733, 0.5012, 0.8733, 0.5012, 0.875, 0.4967, 0.875, 0.4967, 0.5, 0.5012, 0.5, 0.5012, 0.75, 0.4967, 0.75, 0.4967, 0.4601, 0.5012, 0.4601, 0.5012, 0.5, 0.4967, 0.5, 0.4967, 0.8389, 0.5012, 0.8389, 0.5012, 0.8403, 0.4967, 0.8403, 0.4967, 0.3767, 0.5012, 0.3767, 0.5012, 0.4097, 0.4967, 0.4097, 0.4864, 0.3767, 0.4954, 0.3767, 0.4954, 0.4097, 0.4864, 0.4097, 0.4864, 0.8389, 0.4954, 0.8389, 0.4954, 0.8403, 0.4864, 0.8403, 0.4622, 0.3767, 0.4676, 0.3767, 0.4676, 0.4097, 0.4622, 0.4097, 0.4622, 0.8389, 0.4676, 0.8389, 0.4676, 0.8403, 0.4622, 0.8403, 0.4361, 0.8389, 0.4597, 0.8389, 0.4597, 0.8403, 0.4361, 0.8403, 0.4361, 0.3767, 0.4597, 0.3767, 0.4597, 0.4097, 0.4361, 0.4097, 0.4613, 0.3767, 0.4622, 0.3767, 0.4622, 0.4097, 0.4613, 0.4097, 0.4613, 0.8389, 0.4622, 0.8389, 0.4622, 0.8403, 0.4613, 0.8403, 0.4729, 0.8389, 0.4814, 0.8389, 0.4814, 0.8403, 0.4729, 0.8403, 0.4729, 0.3767, 0.4814, 0.3767, 0.4814, 0.4097, 0.4729, 0.4097, 0.4846, 0.3767, 0.4864, 0.3767, 0.4864, 0.4097, 0.4846, 0.4097, 0.4846, 0.8389, 0.4864, 0.8389, 0.4864, 0.8403, 0.4846, 0.8403, 0.4676, 0.8389, 0.4729, 0.8389, 0.4729, 0.8403, 0.4676, 0.8403, 0.4676, 0.3767, 0.4729, 0.3767, 0.4729, 0.4097, 0.4676, 0.4097, 0.4954, 0.8389, 0.4967, 0.8389, 0.4967, 0.8403, 0.4954, 0.8403, 0.4954, 0.3767, 0.4967, 0.3767, 0.4967, 0.4097, 0.4954, 0.4097, 0.5133, 0.8389, 0.5212, 0.8389, 0.5212, 0.8403, 0.5133, 0.8403, 0.5133, 0.3767, 0.5212, 0.3767, 0.5212, 0.4097, 0.5133, 0.4097, 0.375, 0.3767, 0.391, 0.3767, 0.391, 0.4097, 0.375, 0.4097, 0.4063, 0.3767, 0.4077, 0.3767, 0.4077, 0.4097, 0.4063, 0.4097, 0.4077, 0.3767, 0.4361, 0.3767, 0.4361, 0.4097, 0.4077, 0.4097, 0.4597, 0.3767, 0.4613, 0.3767, 0.4613, 0.4097, 0.4597, 0.4097, 0.4814, 0.3767, 0.4846, 0.3767, 0.4846, 0.4097, 0.4814, 0.4097, 0.5012, 0.3767, 0.5133, 0.3767, 0.5133, 0.4097, 0.5012, 0.4097, 0.5609, 0.3767, 0.5889, 0.3767, 0.5889, 0.4097, 0.5609, 0.4097, 0.5398, 0.3767, 0.5609, 0.3767, 0.5609, 0.4097, 0.5398, 0.4097, 0.2517, 0.5, 0.2847, 0.5, 0.2847, 0.75, 0.2517, 0.75, 0.5889, 0.3767, 0.625, 0.3767, 0.625, 0.4097, 0.5889, 0.4097, 0.375, 0.8389, 0.391, 0.8389, 0.391, 0.8403, 0.375, 0.8403, 0.4063, 0.8389, 0.4077, 0.8389, 0.4077, 0.8403, 0.4063, 0.8403, 0.4077, 0.8389, 0.4361, 0.8389, 0.4361, 0.8403, 0.4077, 0.8403, 0.4597, 0.8389, 0.4613, 0.8389, 0.4613, 0.8403, 0.4597, 0.8403, 0.4814, 0.8389, 0.4846, 0.8389, 0.4846, 0.8403, 0.4814, 0.8403, 0.5012, 0.8389, 0.5133, 0.8389, 0.5133, 0.8403, 0.5012, 0.8403, 0.5609, 0.8389, 0.5889, 0.8389, 0.5889, 0.8403, 0.5609, 0.8403, 0.5398, 0.8389, 0.5609, 0.8389, 0.5609, 0.8403, 0.5398, 0.8403, 0.5889, 0.8389, 0.625, 0.8389, 0.625, 0.8403, 0.5889, 0.8403, 0.7139, 0.5, 0.7153, 0.5, 0.7153, 0.75, 0.7139, 0.75, 0.4967, 0.4573, 0.5012, 0.4573, 0.5012, 0.4601, 0.4967, 0.4601, 0.4967, 0.75, 0.5012, 0.75, 0.5012, 0.7899, 0.4967, 0.7899, 0.4864, 0.75, 0.4954, 0.75, 0.4954, 0.7899, 0.4864, 0.7899, 0.4864, 0.4573, 0.4954, 0.4573, 0.4954, 0.4601, 0.4864, 0.4601, 0.4622, 0.75, 0.4676, 0.75, 0.4676, 0.7899, 0.4622, 0.7899, 0.4622, 0.4573, 0.4676, 0.4573, 0.4676, 0.4601, 0.4622, 0.4601, 0.4361, 0.4573, 0.4597, 0.4573, 0.4597, 0.4601, 0.4361, 0.4601, 0.4361, 0.75, 0.4597, 0.75, 0.4597, 0.7899, 0.4361, 0.7899, 0.4613, 0.75, 0.4622, 0.75, 0.4622, 0.7899, 0.4613, 0.7899, 0.4613, 0.4573, 0.4622, 0.4573, 0.4622, 0.4601, 0.4613, 0.4601, 0.4729, 0.4573, 0.4814, 0.4573, 0.4814, 0.4601, 0.4729, 0.4601, 0.4729, 0.75, 0.4814, 0.75, 0.4814, 0.7899, 0.4729, 0.7899, 0.4846, 0.75, 0.4864, 0.75, 0.4864, 0.7899, 0.4846, 0.7899, 0.4846, 0.4573, 0.4864, 0.4573, 0.4864, 0.4601, 0.4846, 0.4601, 0.4676, 0.4573, 0.4729, 0.4573, 0.4729, 0.4601, 0.4676, 0.4601, 0.4676, 0.75, 0.4729, 0.75, 0.4729, 0.7899, 0.4676, 0.7899, 0.4954, 0.4573, 0.4967, 0.4573, 0.4967, 0.4601, 0.4954, 0.4601, 0.4954, 0.75, 0.4967, 0.75, 0.4967, 0.7899, 0.4954, 0.7899, 0.5133, 0.4573, 0.5212, 0.4573, 0.5212, 0.4601, 0.5133, 0.4601, 0.5133, 0.75, 0.5212, 0.75, 0.5212, 0.7899, 0.5133, 0.7899, 0.625, 0.5, 0.6649, 0.5, 0.6649, 0.75, 0.625, 0.75, 0.5889, 0.75, 0.625, 0.75, 0.625, 0.7899, 0.5889, 0.7899, 0.5398, 0.75, 0.5609, 0.75, 0.5609, 0.7899, 0.5398, 0.7899, 0.5609, 0.75, 0.5889, 0.75, 0.5889, 0.7899, 0.5609, 0.7899, 0.5012, 0.75, 0.5133, 0.75, 0.5133, 0.7899, 0.5012, 0.7899, 0.4814, 0.75, 0.4846, 0.75, 0.4846, 0.7899, 0.4814, 0.7899, 0.4597, 0.75, 0.4613, 0.75, 0.4613, 0.7899, 0.4597, 0.7899, 0.4077, 0.75, 0.4361, 0.75, 0.4361, 0.7899, 0.4077, 0.7899, 0.4063, 0.75, 0.4077, 0.75, 0.4077, 0.7899, 0.4063, 0.7899, 0.375, 0.75, 0.391, 0.75, 0.391, 0.7899, 0.375, 0.7899, 0.375, 0.4573, 0.391, 0.4573, 0.391, 0.4601, 0.375, 0.4601, 0.4063, 0.4573, 0.4077, 0.4573, 0.4077, 0.4601, 0.4063, 0.4601, 0.4077, 0.4573, 0.4361, 0.4573, 0.4361, 0.4601, 0.4077, 0.4601, 0.4597, 0.4573, 0.4613, 0.4573, 0.4613, 0.4601, 0.4597, 0.4601, 0.4814, 0.4573, 0.4846, 0.4573, 0.4846, 0.4601, 0.4814, 0.4601, 0.5012, 0.4573, 0.5133, 0.4573, 0.5133, 0.4601, 0.5012, 0.4601, 0.5609, 0.4573, 0.5889, 0.4573, 0.5889, 0.4601, 0.5609, 0.4601, 0.5398, 0.4573, 0.5609, 0.4573, 0.5609, 0.4601, 0.5398, 0.4601, 0.3323, 0.5, 0.3351, 0.5, 0.3351, 0.75, 0.3323, 0.75, 0.5889, 0.4573, 0.625, 0.4573, 0.625, 0.4601, 0.5889, 0.4601, 0.5212, 0.4573, 0.5398, 0.4573, 0.5398, 0.4601, 0.5212, 0.4601, 0.5212, 0.75, 0.5398, 0.75, 0.5398, 0.7899, 0.5212, 0.7899, 0.5212, 0.8389, 0.5398, 0.8389, 0.5398, 0.8403, 0.5212, 0.8403, 0.5212, 0.3767, 0.5398, 0.3767, 0.5398, 0.4097, 0.5212, 0.4097, 0.5212, 0.4111, 0.5398, 0.4111, 0.5398, 0.4383, 0.5212, 0.4383, 0.5212, 0.7927, 0.5398, 0.7927, 0.5398, 0.8117, 0.5212, 0.8117, 0.5212, 0.8117, 0.5398, 0.8117, 0.5398, 0.8389, 0.5212, 0.8389, 0.5212, 0.4097, 0.5398, 0.4097, 0.5398, 0.4111, 0.5212, 0.4111, 0.5212, 0.7899, 0.5398, 0.7899, 0.5398, 0.7927, 0.5212, 0.7927, 0.5212, 0.4383, 0.5398, 0.4383, 0.5398, 0.4573, 0.5212, 0.4573, 0.5212, 0.4601, 0.5398, 0.4601, 0.5398, 0.5, 0.5212, 0.5, 0.5212, 0.5, 0.5398, 0.5, 0.5398, 0.75, 0.5212, 0.75, 0.5212, 0.8733, 0.5398, 0.8733, 0.5398, 0.875, 0.5212, 0.875, 0.391, 0.4573, 0.4063, 0.4573, 0.4063, 0.4601, 0.391, 0.4601, 0.391, 0.75, 0.4063, 0.75, 0.4063, 0.7899, 0.391, 0.7899, 0.391, 0.8389, 0.4063, 0.8389, 0.4063, 0.8403, 0.391, 0.8403, 0.391, 0.3767, 0.4063, 0.3767, 0.4063, 0.4097, 0.391, 0.4097, 0.391, 0.4111, 0.4063, 0.4111, 0.4063, 0.4383, 0.391, 0.4383, 0.391, 0.7927, 0.4063, 0.7927, 0.4063, 0.8117, 0.391, 0.8117, 0.391, 0.8117, 0.4063, 0.8117, 0.4063, 0.8389, 0.391, 0.8389, 0.391, 0.4097, 0.4063, 0.4097, 0.4063, 0.4111, 0.391, 0.4111, 0.391, 0.4383, 0.4063, 0.4383, 0.4063, 0.4573, 0.391, 0.4573, 0.391, 0.7899, 0.4063, 0.7899, 0.4063, 0.7927, 0.391, 0.7927, 0.391, 0.8733, 0.4063, 0.8733, 0.4063, 0.875, 0.391, 0.875, 0.391, 0.5, 0.4063, 0.5, 0.4063, 0.75, 0.391, 0.75, 0.391, 0.4601, 0.4063, 0.4601, 0.4063, 0.5, 0.391, 0.5, 0.391, 0.8403, 0.4063, 0.8403, 0.4063, 0.8733, 0.391, 0.8733, 0.391, 0.375, 0.4063, 0.375, 0.4063, 0.3767, 0.391, 0.3767, 0.5212, 0.8403, 0.5398, 0.8403, 0.5398, 0.8733, 0.5212, 0.8733, 0.5212, 0.375, 0.5398, 0.375, 0.5398, 0.3767, 0.5212, 0.3767, 0.5889, 0.375, 0.625, 0.375, 0.625, 0.3767, 0.5889, 0.3767, 0.25, 0.5, 0.2517, 0.5, 0.2517, 0.75, 0.25, 0.75, 0.5398, 0.375, 0.5609, 0.375, 0.5609, 0.3767, 0.5398, 0.3767, 0.5609, 0.375, 0.5889, 0.375, 0.5889, 0.3767, 0.5609, 0.3767, 0.5012, 0.375, 0.5133, 0.375, 0.5133, 0.3767, 0.5012, 0.3767, 0.4814, 0.375, 0.4846, 0.375, 0.4846, 0.3767, 0.4814, 0.3767, 0.4597, 0.375, 0.4613, 0.375, 0.4613, 0.3767, 0.4597, 0.3767, 0.4077, 0.375, 0.4361, 0.375, 0.4361, 0.3767, 0.4077, 0.3767, 0.4063, 0.375, 0.4077, 0.375, 0.4077, 0.3767, 0.4063, 0.3767, 0.375, 0.375, 0.391, 0.375, 0.391, 0.3767, 0.375, 0.3767, 0.5133, 0.375, 0.5212, 0.375, 0.5212, 0.3767, 0.5133, 0.3767, 0.4954, 0.375, 0.4967, 0.375, 0.4967, 0.3767, 0.4954, 0.3767, 0.4676, 0.375, 0.4729, 0.375, 0.4729, 0.3767, 0.4676, 0.3767, 0.4846, 0.375, 0.4864, 0.375, 0.4864, 0.3767, 0.4846, 0.3767, 0.4729, 0.375, 0.4814, 0.375, 0.4814, 0.3767, 0.4729, 0.3767, 0.4613, 0.375, 0.4622, 0.375, 0.4622, 0.3767, 0.4613, 0.3767, 0.4361, 0.375, 0.4597, 0.375, 0.4597, 0.3767, 0.4361, 0.3767, 0.4622, 0.375, 0.4676, 0.375, 0.4676, 0.3767, 0.4622, 0.3767, 0.4864, 0.375, 0.4954, 0.375, 0.4954, 0.3767, 0.4864, 0.3767, 0.4967, 0.375, 0.5012, 0.375, 0.5012, 0.3767, 0.4967, 0.3767, 0.4967, 0.8403, 0.5012, 0.8403, 0.5012, 0.8733, 0.4967, 0.8733, 0.4864, 0.8403, 0.4954, 0.8403, 0.4954, 0.8733, 0.4864, 0.8733, 0.4622, 0.8403, 0.4676, 0.8403, 0.4676, 0.8733, 0.4622, 0.8733, 0.4361, 0.8403, 0.4597, 0.8403, 0.4597, 0.8733, 0.4361, 0.8733, 0.4613, 0.8403, 0.4622, 0.8403, 0.4622, 0.8733, 0.4613, 0.8733, 0.4729, 0.8403, 0.4814, 0.8403, 0.4814, 0.8733, 0.4729, 0.8733, 0.4846, 0.8403, 0.4864, 0.8403, 0.4864, 0.8733, 0.4846, 0.8733, 0.4676, 0.8403, 0.4729, 0.8403, 0.4729, 0.8733, 0.4676, 0.8733, 0.4954, 0.8403, 0.4967, 0.8403, 0.4967, 0.8733, 0.4954, 0.8733, 0.5133, 0.8403, 0.5212, 0.8403, 0.5212, 0.8733, 0.5133, 0.8733, 0.375, 0.8403, 0.391, 0.8403, 0.391, 0.8733, 0.375, 0.8733, 0.4063, 0.8403, 0.4077, 0.8403, 0.4077, 0.8733, 0.4063, 0.8733, 0.4077, 0.8403, 0.4361, 0.8403, 0.4361, 0.8733, 0.4077, 0.8733, 0.4597, 0.8403, 0.4613, 0.8403, 0.4613, 0.8733, 0.4597, 0.8733, 0.4814, 0.8403, 0.4846, 0.8403, 0.4846, 0.8733, 0.4814, 0.8733, 0.5012, 0.8403, 0.5133, 0.8403, 0.5133, 0.8733, 0.5012, 0.8733, 0.5609, 0.8403, 0.5889, 0.8403, 0.5889, 0.8733, 0.5609, 0.8733, 0.5398, 0.8403, 0.5609, 0.8403, 0.5609, 0.8733, 0.5398, 0.8733, 0.5889, 0.8403, 0.625, 0.8403, 0.625, 0.8733, 0.5889, 0.8733, 0.7153, 0.5, 0.7483, 0.5, 0.7483, 0.75, 0.7153, 0.75])
me_cube_002.use_remesh_fix_poles = True
me_cube_002.use_remesh_preserve_attributes = False
me_cube_002.use_mirror_vertex_groups = False
me_cube_002.update()
me_cube = bpy.data.meshes.new('Cube')
me_cube.from_pydata([(1.301, -1.0, -1.0), (1.301, -1.0, 1.0), (1.187, -1.0, 1.0), (1.187, -1.0, -1.0), (1.187, -0.8697, -1.0), (1.301, -0.8697, 1.0), (1.187, -0.8697, 1.0), (1.301, -0.8697, -1.0), (1.301, -1.0, 21.44), (1.187, -1.0, 21.44), (1.301, -0.8697, 21.44), (1.187, -0.8697, 21.44), (0.0, -1.0, -1.0), (0.0, -1.0, 1.0), (0.0, -0.8697, 1.0), (0.0, -0.8697, -1.0), (1.301, 0.0, 1.0), (1.301, 0.0, -1.0), (1.301, 1.0, -1.0), (1.301, 1.0, 1.0), (1.187, 1.0, 1.0), (1.187, 0.0, -1.0), (1.187, 1.0, -1.0), (1.187, 0.0, 1.0), (1.187, 0.8697, -1.0), (1.301, 0.8697, 1.0), (1.187, 0.8697, 1.0), (1.301, 0.8697, -1.0), (1.301, 1.0, 21.44), (1.187, 1.0, 21.44), (1.301, 0.8697, 21.44), (1.187, 0.8697, 21.44), (0.0, 0.0, -1.0), (0.0, 0.0, 1.0), (0.0, 1.0, -1.0), (0.0, 1.0, 1.0), (0.0, 0.8697, 1.0), (0.0, 0.8697, -1.0)], [], [(16, 23, 6, 5), (15, 4, 3, 12), (7, 5, 1, 0), (23, 33, 14, 6), (4, 7, 0, 3), (5, 6, 11, 10), (6, 14, 13, 2), (21, 17, 7, 4), (3, 2, 13, 12), (0, 1, 2, 3), (17, 16, 5, 7), (32, 21, 4, 15), (10, 11, 9, 8), (6, 2, 9, 11), (1, 5, 10, 8), (2, 1, 8, 9), (16, 25, 26, 23), (37, 34, 22, 24), (27, 18, 19, 25), (23, 26, 36, 33), (24, 22, 18, 27), (25, 30, 31, 26), (26, 20, 35, 36), (21, 24, 27, 17), (22, 34, 35, 20), (18, 22, 20, 19), (17, 27, 25, 16), (32, 37, 24, 21), (30, 28, 29, 31), (26, 31, 29, 20), (19, 28, 30, 25), (20, 29, 28, 19)])
_uv = me_cube.uv_layers.new(name='UVMap')
_uv.uv.foreach_set('vector', [0.625, 0.625, 0.6394, 0.625, 0.6394, 0.7337, 0.625, 0.7337, 0.25, 0.7337, 0.3606, 0.7337, 0.3606, 0.75, 0.25, 0.75, 0.375, 0.7337, 0.625, 0.7337, 0.625, 0.75, 0.375, 0.75, 0.6394, 0.625, 0.75, 0.625, 0.75, 0.7337, 0.6394, 0.7337, 0.3606, 0.7337, 0.375, 0.7337, 0.375, 0.75, 0.3606, 0.75, 0.625, 0.7337, 0.6394, 0.7337, 0.6394, 0.7337, 0.625, 0.7337, 0.6394, 0.7337, 0.75, 0.7337, 0.75, 0.75, 0.6394, 0.75, 0.3606, 0.625, 0.375, 0.625, 0.375, 0.7337, 0.3606, 0.7337, 0.375, 0.7644, 0.625, 0.7644, 0.625, 0.875, 0.375, 0.875, 0.375, 0.75, 0.625, 0.75, 0.625, 0.7644, 0.375, 0.7644, 0.375, 0.625, 0.625, 0.625, 0.625, 0.7337, 0.375, 0.7337, 0.25, 0.625, 0.3606, 0.625, 0.3606, 0.7337, 0.25, 0.7337, 0.625, 0.7337, 0.6394, 0.7337, 0.6394, 0.75, 0.625, 0.75, 0.6394, 0.7337, 0.6394, 0.75, 0.6394, 0.75, 0.6394, 0.7337, 0.625, 0.75, 0.625, 0.7337, 0.625, 0.7337, 0.625, 0.75, 0.625, 0.7644, 0.625, 0.75, 0.625, 0.75, 0.625, 0.7644, 0.625, 0.625, 0.625, 0.7337, 0.6394, 0.7337, 0.6394, 0.625, 0.25, 0.7337, 0.25, 0.75, 0.3606, 0.75, 0.3606, 0.7337, 0.375, 0.7337, 0.375, 0.75, 0.625, 0.75, 0.625, 0.7337, 0.6394, 0.625, 0.6394, 0.7337, 0.75, 0.7337, 0.75, 0.625, 0.3606, 0.7337, 0.3606, 0.75, 0.375, 0.75, 0.375, 0.7337, 0.625, 0.7337, 0.625, 0.7337, 0.6394, 0.7337, 0.6394, 0.7337, 0.6394, 0.7337, 0.6394, 0.75, 0.75, 0.75, 0.75, 0.7337, 0.3606, 0.625, 0.3606, 0.7337, 0.375, 0.7337, 0.375, 0.625, 0.375, 0.7644, 0.375, 0.875, 0.625, 0.875, 0.625, 0.7644, 0.375, 0.75, 0.375, 0.7644, 0.625, 0.7644, 0.625, 0.75, 0.375, 0.625, 0.375, 0.7337, 0.625, 0.7337, 0.625, 0.625, 0.25, 0.625, 0.25, 0.7337, 0.3606, 0.7337, 0.3606, 0.625, 0.625, 0.7337, 0.625, 0.75, 0.6394, 0.75, 0.6394, 0.7337, 0.6394, 0.7337, 0.6394, 0.7337, 0.6394, 0.75, 0.6394, 0.75, 0.625, 0.75, 0.625, 0.75, 0.625, 0.7337, 0.625, 0.7337, 0.625, 0.7644, 0.625, 0.7644, 0.625, 0.75, 0.625, 0.75])
me_cube.materials.append(mat_tablewood)
me_cube.use_remesh_fix_poles = True
me_cube.use_remesh_preserve_attributes = False
me_cube.use_mirror_vertex_groups = False
me_cube.update()
me_cylinder = bpy.data.meshes.new('Cylinder')
me_cylinder.from_pydata([(0.0, 0.3872, 0.7897), (0.0, 0.3872, 1.0), (0.2738, 0.2738, 0.7897), (0.2738, 0.2738, 1.0), (0.3872, -3.383e-08, 0.7897), (0.3872, -3.383e-08, 1.0), (0.2738, -0.2738, 0.7897), (0.2738, -0.2738, 1.0), (-3.801e-08, -0.3872, 0.7897), (-3.801e-08, -0.3872, 1.0), (-0.2738, -0.2738, 0.7897), (-0.2738, -0.2738, 1.0), (-0.3872, 1.192e-08, 0.7897), (-0.3872, 1.192e-08, 1.0), (-0.2738, 0.2738, 0.7897), (-0.2738, 0.2738, 1.0), (0.0, 1.0, 0.02812), (0.7071, 0.7071, 0.02812), (0.7071, 0.7071, 0.4551), (0.0, 1.0, 0.4551), (1.0, -4.371e-08, 0.02812), (1.0, -4.371e-08, 0.4551), (0.7071, -0.7071, 0.02812), (0.7071, -0.7071, 0.4551), (-8.742e-08, -1.0, 0.02812), (-8.742e-08, -1.0, 0.4551), (-0.7071, -0.7071, 0.02812), (-0.7071, -0.7071, 0.4551), (-1.0, 1.192e-08, 0.02812), (-1.0, 1.192e-08, 0.4551), (-0.7071, 0.7071, 0.02812), (-0.7071, 0.7071, 0.4551)], [], [(16, 19, 18, 17), (17, 18, 21, 20), (20, 21, 23, 22), (22, 23, 25, 24), (24, 25, 27, 26), (26, 27, 29, 28), (3, 1, 15, 13, 11, 9, 7, 5), (28, 29, 31, 30), (30, 31, 19, 16), (0, 2, 4, 6, 8, 10, 12, 14), (2, 0, 16, 17), (1, 3, 18, 19), (4, 2, 17, 20), (3, 5, 21, 18), (6, 4, 20, 22), (5, 7, 23, 21), (8, 6, 22, 24), (7, 9, 25, 23), (10, 8, 24, 26), (9, 11, 27, 25), (12, 10, 26, 28), (11, 13, 29, 27), (14, 12, 28, 30), (13, 15, 31, 29), (0, 14, 30, 16), (15, 1, 19, 31)])
_uv = me_cylinder.uv_layers.new(name='UVMap')
_uv.uv.foreach_set('vector', [1.0, 0.5, 1.0, 1.0, 0.875, 1.0, 0.875, 0.5, 0.875, 0.5, 0.875, 1.0, 0.75, 1.0, 0.75, 0.5, 0.75, 0.5, 0.75, 1.0, 0.625, 1.0, 0.625, 0.5, 0.625, 0.5, 0.625, 1.0, 0.5, 1.0, 0.5, 0.5, 0.5, 0.5, 0.5, 1.0, 0.375, 1.0, 0.375, 0.5, 0.375, 0.5, 0.375, 1.0, 0.25, 1.0, 0.25, 0.5, 0.3157, 0.3157, 0.25, 0.3429, 0.1843, 0.3157, 0.1571, 0.25, 0.1843, 0.1843, 0.25, 0.1571, 0.3157, 0.1843, 0.3429, 0.25, 0.25, 0.5, 0.25, 1.0, 0.125, 1.0, 0.125, 0.5, 0.125, 0.5, 0.125, 1.0, 0.0, 1.0, 0.0, 0.5, 0.75, 0.3429, 0.8157, 0.3157, 0.8429, 0.25, 0.8157, 0.1843, 0.75, 0.1571, 0.6843, 0.1843, 0.6571, 0.25, 0.6843, 0.3157, 0.8157, 0.3157, 0.75, 0.3429, 0.75, 0.49, 0.9197, 0.4197, 0.25, 0.3429, 0.3157, 0.3157, 0.4197, 0.4197, 0.25, 0.49, 0.8429, 0.25, 0.8157, 0.3157, 0.9197, 0.4197, 0.99, 0.25, 0.3157, 0.3157, 0.3429, 0.25, 0.49, 0.25, 0.4197, 0.4197, 0.8157, 0.1843, 0.8429, 0.25, 0.99, 0.25, 0.9197, 0.08029, 0.3429, 0.25, 0.3157, 0.1843, 0.4197, 0.08029, 0.49, 0.25, 0.75, 0.1571, 0.8157, 0.1843, 0.9197, 0.08029, 0.75, 0.01, 0.3157, 0.1843, 0.25, 0.1571, 0.25, 0.01, 0.4197, 0.08029, 0.6843, 0.1843, 0.75, 0.1571, 0.75, 0.01, 0.5803, 0.08029, 0.25, 0.1571, 0.1843, 0.1843, 0.08029, 0.08029, 0.25, 0.01, 0.6571, 0.25, 0.6843, 0.1843, 0.5803, 0.08029, 0.51, 0.25, 0.1843, 0.1843, 0.1571, 0.25, 0.01, 0.25, 0.08029, 0.08029, 0.6843, 0.3157, 0.6571, 0.25, 0.51, 0.25, 0.5803, 0.4197, 0.1571, 0.25, 0.1843, 0.3157, 0.08029, 0.4197, 0.01, 0.25, 0.75, 0.3429, 0.6843, 0.3157, 0.5803, 0.4197, 0.75, 0.49, 0.1843, 0.3157, 0.25, 0.3429, 0.25, 0.49, 0.08029, 0.4197])
me_cylinder.use_remesh_fix_poles = True
me_cylinder.use_remesh_preserve_attributes = False
me_cylinder.use_mirror_vertex_groups = False
me_cylinder.update()

# ---- objects
ob_ref = bpy.data.objects.new('Ref', None)
ob_pandaren = bpy.data.objects.new('Pandaren', me_cube_002)
ob_ref2 = bpy.data.objects.new('Ref2', None)
ob_ref3 = bpy.data.objects.new('Ref3', None)
ob_table = bpy.data.objects.new('Table', me_cube)
ob_plate = bpy.data.objects.new('Plate', me_cylinder)

# ---- transforms, parenting, visibility, modifiers, constraints
ob_ref.location = (2.589, 7.904, 1.81)
ob_ref.rotation_euler = (1.571, -0.0, 0.0)
ob_ref.empty_display_type = 'IMAGE'
ob_ref.empty_display_size = 7.03
ob_ref.lineart.crease_threshold = 0.0
ob_pandaren.location = (-0.04033, 1.912e-08, 2.948)
ob_pandaren.rotation_euler = (1.328e-10, -0.04444, -5.974e-09)
ob_pandaren.scale = (0.2897, 0.3102, 0.3102)
ob_pandaren.lineart.crease_threshold = 0.0
_m = ob_pandaren.modifiers.new('Mirror', 'MIRROR')
_m.use_clip = True
_m = ob_pandaren.modifiers.new('Subdivision', 'SUBSURF')
_m.uv_smooth = 'PRESERVE_CORNERS'
_m.levels = 4
ob_ref2.location = (13.14, 1.206, 1.855)
ob_ref2.rotation_euler = (1.571, -0.0, 4.712)
ob_ref2.scale = (0.9788, 0.9788, 0.9788)
ob_ref2.empty_display_type = 'IMAGE'
ob_ref2.empty_display_size = 7.03
ob_ref2.lineart.crease_threshold = 0.0
ob_ref3.location = (-2.505, -4.447, 1.436)
ob_ref3.rotation_euler = (1.571, -0.1436, 0.0)
ob_ref3.scale = (1.041, 1.041, 1.041)
ob_ref3.empty_display_type = 'IMAGE'
ob_ref3.empty_display_size = 7.03
ob_ref3.lineart.crease_threshold = 0.0
ob_table.location = (0.0, 0.0, 1.0)
ob_table.scale = (1.0, 1.0, -0.04644)
ob_table.lineart.crease_threshold = 0.0
_m = ob_table.modifiers.new('Mirror', 'MIRROR')
ob_plate.location = (0.0, 0.0, 0.06847)
ob_plate.scale = (1.0, 1.0, -0.06707)
ob_plate.lineart.crease_threshold = 0.0

# ---- collection membership
col_collection.objects.link(ob_ref)
col_collection.objects.link(ob_pandaren)
col_collection.objects.link(ob_ref2)
col_collection.objects.link(ob_ref3)
col_collection.objects.link(ob_table)
col_collection.objects.link(ob_plate)

# ---- scene / render settings (as saved in the file)
scene.frame_start = 1; scene.frame_end = 250; scene.frame_set(1)
scene.render.engine = 'BLENDER_EEVEE_NEXT'
scene.cycles.use_denoising = False
scene.cycles.samples = 128
scene.cycles.sampling_pattern = 'TABULATED_SOBOL'
scene.cycles.use_adaptive_sampling = False
scene.cycles.use_light_tree = False
scene.view_settings.view_transform = 'Filmic'
bpy.context.view_layer.update()

# ---- added for rendering (the .blend has no active camera and no usable light): camera, sun
cam_auto = bpy.data.cameras.new('AutoCamera')
cam_auto.lens = 50.0
cam_auto.sensor_width = 36.0
cam_auto.clip_end = 1000.0
ob_auto_camera = bpy.data.objects.new('AutoCamera', cam_auto)
scene.collection.objects.link(ob_auto_camera)
ob_auto_camera.location = (4.28649, -5.14378, 5.06529)
ob_auto_camera.rotation_euler = (1.09748, -7.21219e-08, 0.694738)
scene.camera = ob_auto_camera
light_auto_sun = bpy.data.lights.new('AutoSun', 'SUN')
light_auto_sun.energy = 3.0
light_auto_sun.angle = 0.0523599
ob_auto_sun = bpy.data.objects.new('AutoSun', light_auto_sun)
scene.collection.objects.link(ob_auto_sun)
ob_auto_sun.rotation_euler = (0.872665, 0.174533, 0.523599)
bpy.context.view_layer.update()
